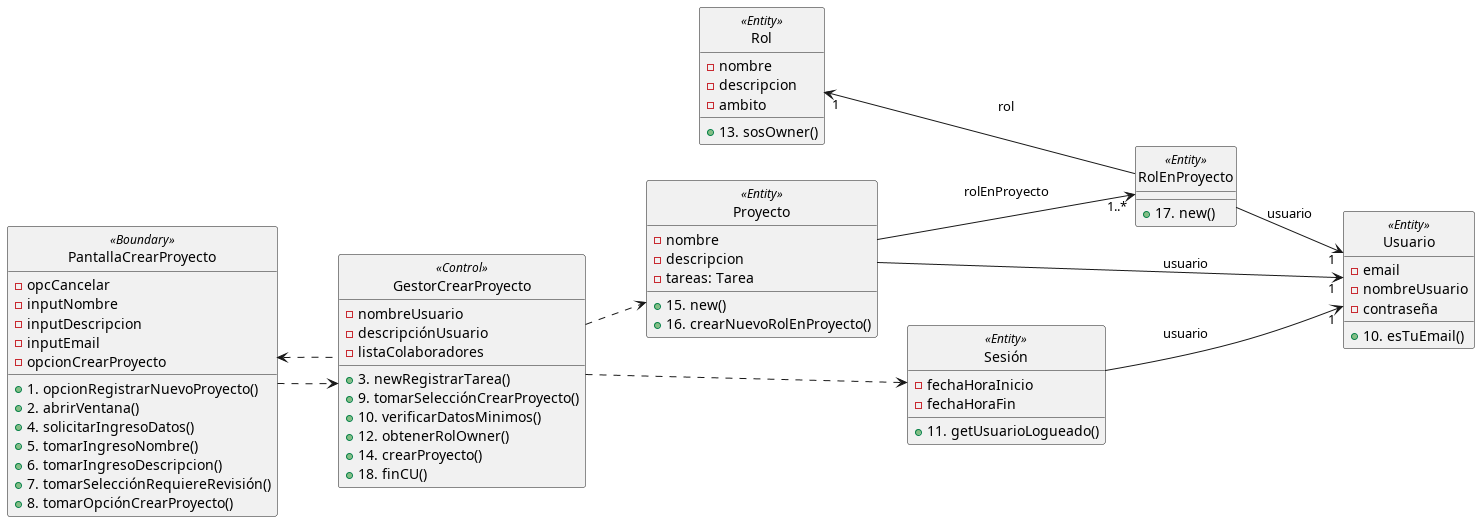

The diagram above was rendered by PlantUML. Its source (embedded in the PNG):
@startuml RealizaciónCu07VistaEstática
left to right direction
hide <<Entity>> circle
hide <<Boundary>> circle
hide <<Control>> circle
class Usuario<<Entity>>{
    - email
    - nombreUsuario
    - contraseña
    + 10. esTuEmail()
}

class Proyecto<<Entity>>{
    - nombre
    - descripcion
    - tareas: Tarea
    + 15. new()
    + 16. crearNuevoRolEnProyecto()
}

class GestorCrearProyecto<<Control>> {
    - nombreUsuario
    - descripciónUsuario
    - listaColaboradores
    + 3. newRegistrarTarea()
    + 9. tomarSelecciónCrearProyecto()
    + 10. verificarDatosMinimos()
    + 12. obtenerRolOwner()
    + 14. crearProyecto()
    + 18. finCU()
}

class Rol<<Entity>>{
    - nombre
    - descripcion
    - ambito
    + 13. sosOwner()

}
class RolEnProyecto<<Entity>>{ 
    +17. new()
}

class PantallaCrearProyecto<<Boundary>> {
    - opcCancelar
    - inputNombre
    - inputDescripcion
    - inputEmail
    - opcionCrearProyecto
    + 1. opcionRegistrarNuevoProyecto()
    + 2. abrirVentana()
    + 4. solicitarIngresoDatos()
    + 5. tomarIngresoNombre()
    + 6. tomarIngresoDescripcion()
    + 7. tomarSelecciónRequiereRevisión()
    + 8. tomarOpciónCrearProyecto()
}

class Sesión<<Entity>>{
    - fechaHoraInicio
    - fechaHoraFin
    + 11. getUsuarioLogueado()
}

Proyecto --> "1" Usuario : usuario
PantallaCrearProyecto ..> GestorCrearProyecto
PantallaCrearProyecto <.. GestorCrearProyecto
GestorCrearProyecto ..> Sesión
GestorCrearProyecto..> Proyecto
Sesión --> "1" Usuario : usuario
Proyecto -->"1..*" RolEnProyecto: rolEnProyecto
Rol "1" <-- RolEnProyecto: rol
RolEnProyecto --> "1" Usuario: usuario
@enduml